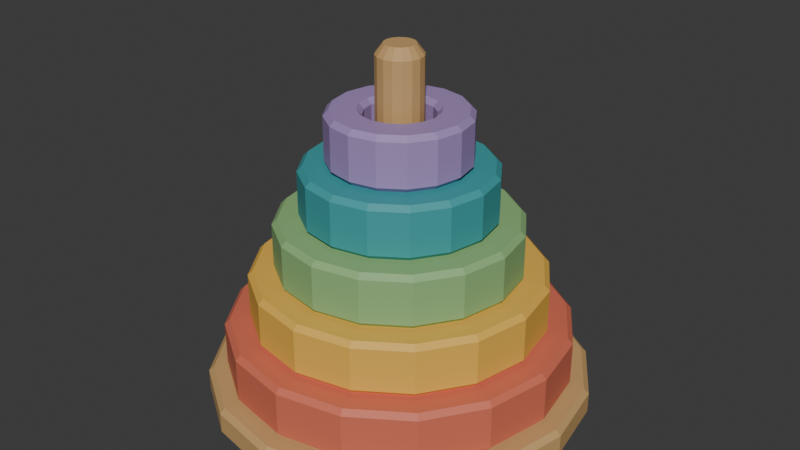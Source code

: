# Source: source.blend  (saved by Blender 4.3.34; exported with 4.5.12 LTS)
import bpy
from mathutils import Matrix  # noqa: F401  (used for matrix-valued properties, if any)

bpy.ops.wm.read_factory_settings(use_empty=True)
scene = bpy.context.scene
scene.name = 'Scene'

# ---- collections
col_collection = bpy.data.collections.new('Collection'); scene.collection.children.link(col_collection)

# ---- materials (node trees are filled in below, after node groups)
mat_basepeg_honeywood = bpy.data.materials.new('BasePeg_HoneyWood')
mat_basepeg_honeywood.diffuse_color = (0.59, 0.36, 0.145, 1.0)
mat_ring1_mutedcoral = bpy.data.materials.new('Ring1_MutedCoral')
mat_ring1_mutedcoral.diffuse_color = (0.68, 0.16, 0.095, 1.0)
mat_ring2_warmgold = bpy.data.materials.new('Ring2_WarmGold')
mat_ring2_warmgold.diffuse_color = (0.83, 0.48, 0.075, 1.0)
mat_ring3_leafgreen = bpy.data.materials.new('Ring3_LeafGreen')
mat_ring3_leafgreen.diffuse_color = (0.27, 0.49, 0.2, 1.0)
mat_ring4_deepteal = bpy.data.materials.new('Ring4_DeepTeal')
mat_ring4_deepteal.diffuse_color = (0.045, 0.34, 0.36, 1.0)
mat_ring5_softlilac = bpy.data.materials.new('Ring5_SoftLilac')
mat_ring5_softlilac.diffuse_color = (0.37, 0.25, 0.52, 1.0)

# ---- material node trees
mat_basepeg_honeywood.use_nodes = True; mat_basepeg_honeywood.node_tree.nodes.clear()
_N = mat_basepeg_honeywood.node_tree.nodes; _L = mat_basepeg_honeywood.node_tree.links
n0 = _N.new('ShaderNodeBsdfPrincipled'); n0.name = 'Principled BSDF'; n0.location = (10, 300)
n0.inputs[0].default_value = (0.59, 0.36, 0.145, 1.0)
n0.inputs[2].default_value = 0.67
n1 = _N.new('ShaderNodeOutputMaterial'); n1.name = 'Material Output'; n1.location = (300, 300)
_L.new(n0.outputs[0], n1.inputs[0])
n1.is_active_output = True
mat_ring1_mutedcoral.use_nodes = True; mat_ring1_mutedcoral.node_tree.nodes.clear()
_N = mat_ring1_mutedcoral.node_tree.nodes; _L = mat_ring1_mutedcoral.node_tree.links
n0 = _N.new('ShaderNodeBsdfPrincipled'); n0.name = 'Principled BSDF'; n0.location = (10, 300)
n0.inputs[0].default_value = (0.68, 0.16, 0.095, 1.0)
n0.inputs[2].default_value = 0.59
n1 = _N.new('ShaderNodeOutputMaterial'); n1.name = 'Material Output'; n1.location = (300, 300)
_L.new(n0.outputs[0], n1.inputs[0])
n1.is_active_output = True
mat_ring2_warmgold.use_nodes = True; mat_ring2_warmgold.node_tree.nodes.clear()
_N = mat_ring2_warmgold.node_tree.nodes; _L = mat_ring2_warmgold.node_tree.links
n0 = _N.new('ShaderNodeBsdfPrincipled'); n0.name = 'Principled BSDF'; n0.location = (10, 300)
n0.inputs[0].default_value = (0.83, 0.48, 0.075, 1.0)
n0.inputs[2].default_value = 0.59
n1 = _N.new('ShaderNodeOutputMaterial'); n1.name = 'Material Output'; n1.location = (300, 300)
_L.new(n0.outputs[0], n1.inputs[0])
n1.is_active_output = True
mat_ring3_leafgreen.use_nodes = True; mat_ring3_leafgreen.node_tree.nodes.clear()
_N = mat_ring3_leafgreen.node_tree.nodes; _L = mat_ring3_leafgreen.node_tree.links
n0 = _N.new('ShaderNodeBsdfPrincipled'); n0.name = 'Principled BSDF'; n0.location = (10, 300)
n0.inputs[0].default_value = (0.27, 0.49, 0.2, 1.0)
n0.inputs[2].default_value = 0.59
n1 = _N.new('ShaderNodeOutputMaterial'); n1.name = 'Material Output'; n1.location = (300, 300)
_L.new(n0.outputs[0], n1.inputs[0])
n1.is_active_output = True
mat_ring4_deepteal.use_nodes = True; mat_ring4_deepteal.node_tree.nodes.clear()
_N = mat_ring4_deepteal.node_tree.nodes; _L = mat_ring4_deepteal.node_tree.links
n0 = _N.new('ShaderNodeBsdfPrincipled'); n0.name = 'Principled BSDF'; n0.location = (10, 300)
n0.inputs[0].default_value = (0.045, 0.34, 0.36, 1.0)
n0.inputs[2].default_value = 0.59
n1 = _N.new('ShaderNodeOutputMaterial'); n1.name = 'Material Output'; n1.location = (300, 300)
_L.new(n0.outputs[0], n1.inputs[0])
n1.is_active_output = True
mat_ring5_softlilac.use_nodes = True; mat_ring5_softlilac.node_tree.nodes.clear()
_N = mat_ring5_softlilac.node_tree.nodes; _L = mat_ring5_softlilac.node_tree.links
n0 = _N.new('ShaderNodeBsdfPrincipled'); n0.name = 'Principled BSDF'; n0.location = (10, 300)
n0.inputs[0].default_value = (0.37, 0.25, 0.52, 1.0)
n0.inputs[2].default_value = 0.59
n1 = _N.new('ShaderNodeOutputMaterial'); n1.name = 'Material Output'; n1.location = (300, 300)
_L.new(n0.outputs[0], n1.inputs[0])
n1.is_active_output = True

# ---- world
world_world = bpy.data.worlds.new('World'); scene.world = world_world
world_world.use_nodes = True; world_world.node_tree.nodes.clear()
_N = world_world.node_tree.nodes; _L = world_world.node_tree.links
n0 = _N.new('ShaderNodeOutputWorld'); n0.name = 'World Output'; n0.location = (300, 300)
n1 = _N.new('ShaderNodeBackground'); n1.name = 'Background'; n1.location = (10, 300)
n1.inputs[0].default_value = (0.05088, 0.05088, 0.05088, 1.0)
_L.new(n1.outputs[0], n0.inputs[0])
n0.is_active_output = True
world_world.color = (0.05088, 0.05088, 0.05088)
world_world.sun_shadow_jitter_overblur = 0.0

# ---- meshes
me_broadchamfereddiscbase = bpy.data.meshes.new('BroadChamferedDiscBase')
me_broadchamfereddiscbase.from_pydata([(0.0, 0.0, 0.0), (0.1349, 0.05587, 0.0), (0.146, 0.0, 0.0), (0.1032, 0.1032, 0.0), (0.05587, 0.1349, 0.0), (0.0, 0.146, 0.0), (-0.05587, 0.1349, 0.0), (-0.1032, 0.1032, 0.0), (-0.1349, 0.05587, 0.0), (-0.146, 0.0, 0.0), (-0.1349, -0.05587, 0.0), (-0.1032, -0.1032, 0.0), (-0.05587, -0.1349, 0.0), (0.0, -0.146, 0.0), (0.05587, -0.1349, 0.0), (0.1032, -0.1032, 0.0), (0.1349, -0.05587, 0.0), (0.1386, 0.0574, 0.004), (0.15, 0.0, 0.004), (0.1061, 0.1061, 0.004), (0.0574, 0.1386, 0.004), (0.0, 0.15, 0.004), (-0.0574, 0.1386, 0.004), (-0.1061, 0.1061, 0.004), (-0.1386, 0.0574, 0.004), (-0.15, 0.0, 0.004), (-0.1386, -0.0574, 0.004), (-0.1061, -0.1061, 0.004), (-0.0574, -0.1386, 0.004), (0.0, -0.15, 0.004), (0.0574, -0.1386, 0.004), (0.1061, -0.1061, 0.004), (0.1386, -0.0574, 0.004), (0.1386, 0.0574, 0.02), (0.15, 0.0, 0.02), (0.1061, 0.1061, 0.02), (0.0574, 0.1386, 0.02), (0.0, 0.15, 0.02), (-0.0574, 0.1386, 0.02), (-0.1061, 0.1061, 0.02), (-0.1386, 0.0574, 0.02), (-0.15, 0.0, 0.02), (-0.1386, -0.0574, 0.02), (-0.1061, -0.1061, 0.02), (-0.0574, -0.1386, 0.02), (0.0, -0.15, 0.02), (0.0574, -0.1386, 0.02), (0.1061, -0.1061, 0.02), (0.1386, -0.0574, 0.02), (0.1349, 0.05587, 0.024), (0.146, 0.0, 0.024), (0.1032, 0.1032, 0.024), (0.05587, 0.1349, 0.024), (0.0, 0.146, 0.024), (-0.05587, 0.1349, 0.024), (-0.1032, 0.1032, 0.024), (-0.1349, 0.05587, 0.024), (-0.146, 0.0, 0.024), (-0.1349, -0.05587, 0.024), (-0.1032, -0.1032, 0.024), (-0.05587, -0.1349, 0.024), (0.0, -0.146, 0.024), (0.05587, -0.1349, 0.024), (0.1032, -0.1032, 0.024), (0.1349, -0.05587, 0.024), (0.0, 0.0, 0.024)], [], [(0, 1, 2), (0, 3, 1), (0, 4, 3), (0, 5, 4), (0, 6, 5), (0, 7, 6), (0, 8, 7), (0, 9, 8), (0, 10, 9), (0, 11, 10), (0, 12, 11), (0, 13, 12), (0, 14, 13), (0, 15, 14), (0, 16, 15), (0, 2, 16), (2, 1, 17), (2, 17, 18), (1, 3, 19), (1, 19, 17), (3, 4, 20), (3, 20, 19), (4, 5, 21), (4, 21, 20), (5, 6, 22), (5, 22, 21), (6, 7, 23), (6, 23, 22), (7, 8, 24), (7, 24, 23), (8, 9, 25), (8, 25, 24), (9, 10, 26), (9, 26, 25), (10, 11, 27), (10, 27, 26), (11, 12, 28), (11, 28, 27), (12, 13, 29), (12, 29, 28), (13, 14, 30), (13, 30, 29), (14, 15, 31), (14, 31, 30), (15, 16, 32), (15, 32, 31), (16, 2, 18), (16, 18, 32), (18, 17, 33), (18, 33, 34), (17, 19, 35), (17, 35, 33), (19, 20, 36), (19, 36, 35), (20, 21, 37), (20, 37, 36), (21, 22, 38), (21, 38, 37), (22, 23, 39), (22, 39, 38), (23, 24, 40), (23, 40, 39), (24, 25, 41), (24, 41, 40), (25, 26, 42), (25, 42, 41), (26, 27, 43), (26, 43, 42), (27, 28, 44), (27, 44, 43), (28, 29, 45), (28, 45, 44), (29, 30, 46), (29, 46, 45), (30, 31, 47), (30, 47, 46), (31, 32, 48), (31, 48, 47), (32, 18, 34), (32, 34, 48), (34, 33, 49), (34, 49, 50), (33, 35, 51), (33, 51, 49), (35, 36, 52), (35, 52, 51), (36, 37, 53), (36, 53, 52), (37, 38, 54), (37, 54, 53), (38, 39, 55), (38, 55, 54), (39, 40, 56), (39, 56, 55), (40, 41, 57), (40, 57, 56), (41, 42, 58), (41, 58, 57), (42, 43, 59), (42, 59, 58), (43, 44, 60), (43, 60, 59), (44, 45, 61), (44, 61, 60), (45, 46, 62), (45, 62, 61), (46, 47, 63), (46, 63, 62), (47, 48, 64), (47, 64, 63), (48, 34, 50), (48, 50, 64), (50, 49, 65), (49, 51, 65), (51, 52, 65), (52, 53, 65), (53, 54, 65), (54, 55, 65), (55, 56, 65), (56, 57, 65), (57, 58, 65), (58, 59, 65), (59, 60, 65), (60, 61, 65), (61, 62, 65), (62, 63, 65), (63, 64, 65), (64, 50, 65)])
me_broadchamfereddiscbase.materials.append(mat_basepeg_honeywood)
me_broadchamfereddiscbase.materials.append(mat_ring1_mutedcoral)
me_broadchamfereddiscbase.materials.append(mat_ring2_warmgold)
me_broadchamfereddiscbase.materials.append(mat_ring3_leafgreen)
me_broadchamfereddiscbase.materials.append(mat_ring4_deepteal)
me_broadchamfereddiscbase.materials.append(mat_ring5_softlilac)
me_broadchamfereddiscbase.update()
me_straightfixedcentralpeg = bpy.data.meshes.new('StraightFixedCentralPeg')
me_straightfixedcentralpeg.from_pydata([(0.0, 0.0, 0.024), (0.01663, 0.006888, 0.024), (0.018, 0.0, 0.024), (0.01273, 0.01273, 0.024), (0.006888, 0.01663, 0.024), (0.0, 0.018, 0.024), (-0.006888, 0.01663, 0.024), (-0.01273, 0.01273, 0.024), (-0.01663, 0.006888, 0.024), (-0.018, 0.0, 0.024), (-0.01663, -0.006888, 0.024), (-0.01273, -0.01273, 0.024), (-0.006888, -0.01663, 0.024), (0.0, -0.018, 0.024), (0.006888, -0.01663, 0.024), (0.01273, -0.01273, 0.024), (0.01663, -0.006888, 0.024), (0.01663, 0.006888, 0.274), (0.018, 0.0, 0.274), (0.01273, 0.01273, 0.274), (0.006888, 0.01663, 0.274), (0.0, 0.018, 0.274), (-0.006888, 0.01663, 0.274), (-0.01273, 0.01273, 0.274), (-0.01663, 0.006888, 0.274), (-0.018, 0.0, 0.274), (-0.01663, -0.006888, 0.274), (-0.01273, -0.01273, 0.274), (-0.006888, -0.01663, 0.274), (0.0, -0.018, 0.274), (0.006888, -0.01663, 0.274), (0.01273, -0.01273, 0.274), (0.01663, -0.006888, 0.274), (0.01109, 0.004592, 0.282), (0.012, 0.0, 0.282), (0.008485, 0.008485, 0.282), (0.004592, 0.01109, 0.282), (0.0, 0.012, 0.282), (-0.004592, 0.01109, 0.282), (-0.008485, 0.008485, 0.282), (-0.01109, 0.004592, 0.282), (-0.012, 0.0, 0.282), (-0.01109, -0.004592, 0.282), (-0.008485, -0.008485, 0.282), (-0.004592, -0.01109, 0.282), (0.0, -0.012, 0.282), (0.004592, -0.01109, 0.282), (0.008485, -0.008485, 0.282), (0.01109, -0.004592, 0.282), (0.0, 0.0, 0.282)], [], [(0, 1, 2), (0, 3, 1), (0, 4, 3), (0, 5, 4), (0, 6, 5), (0, 7, 6), (0, 8, 7), (0, 9, 8), (0, 10, 9), (0, 11, 10), (0, 12, 11), (0, 13, 12), (0, 14, 13), (0, 15, 14), (0, 16, 15), (0, 2, 16), (2, 1, 17), (2, 17, 18), (1, 3, 19), (1, 19, 17), (3, 4, 20), (3, 20, 19), (4, 5, 21), (4, 21, 20), (5, 6, 22), (5, 22, 21), (6, 7, 23), (6, 23, 22), (7, 8, 24), (7, 24, 23), (8, 9, 25), (8, 25, 24), (9, 10, 26), (9, 26, 25), (10, 11, 27), (10, 27, 26), (11, 12, 28), (11, 28, 27), (12, 13, 29), (12, 29, 28), (13, 14, 30), (13, 30, 29), (14, 15, 31), (14, 31, 30), (15, 16, 32), (15, 32, 31), (16, 2, 18), (16, 18, 32), (18, 17, 33), (18, 33, 34), (17, 19, 35), (17, 35, 33), (19, 20, 36), (19, 36, 35), (20, 21, 37), (20, 37, 36), (21, 22, 38), (21, 38, 37), (22, 23, 39), (22, 39, 38), (23, 24, 40), (23, 40, 39), (24, 25, 41), (24, 41, 40), (25, 26, 42), (25, 42, 41), (26, 27, 43), (26, 43, 42), (27, 28, 44), (27, 44, 43), (28, 29, 45), (28, 45, 44), (29, 30, 46), (29, 46, 45), (30, 31, 47), (30, 47, 46), (31, 32, 48), (31, 48, 47), (32, 18, 34), (32, 34, 48), (34, 33, 49), (33, 35, 49), (35, 36, 49), (36, 37, 49), (37, 38, 49), (38, 39, 49), (39, 40, 49), (40, 41, 49), (41, 42, 49), (42, 43, 49), (43, 44, 49), (44, 45, 49), (45, 46, 49), (46, 47, 49), (47, 48, 49), (48, 34, 49)])
me_straightfixedcentralpeg.materials.append(mat_basepeg_honeywood)
me_straightfixedcentralpeg.materials.append(mat_ring1_mutedcoral)
me_straightfixedcentralpeg.materials.append(mat_ring2_warmgold)
me_straightfixedcentralpeg.materials.append(mat_ring3_leafgreen)
me_straightfixedcentralpeg.materials.append(mat_ring4_deepteal)
me_straightfixedcentralpeg.materials.append(mat_ring5_softlilac)
me_straightfixedcentralpeg.update()
me_ring1_completeboredchamferedbody = bpy.data.meshes.new('Ring1_CompleteBoredChamferedBody')
me_ring1_completeboredchamferedbody.from_pydata([(0.031, 0.0, 0.024), (0.02864, 0.01186, 0.024), (0.121, 0.05013, 0.024), (0.131, 0.0, 0.024), (0.02192, 0.02192, 0.024), (0.09263, 0.09263, 0.024), (0.01186, 0.02864, 0.024), (0.05013, 0.121, 0.024), (0.0, 0.031, 0.024), (0.0, 0.131, 0.024), (-0.01186, 0.02864, 0.024), (-0.05013, 0.121, 0.024), (-0.02192, 0.02192, 0.024), (-0.09263, 0.09263, 0.024), (-0.02864, 0.01186, 0.024), (-0.121, 0.05013, 0.024), (-0.031, 0.0, 0.024), (-0.131, 0.0, 0.024), (-0.02864, -0.01186, 0.024), (-0.121, -0.05013, 0.024), (-0.02192, -0.02192, 0.024), (-0.09263, -0.09263, 0.024), (-0.01186, -0.02864, 0.024), (-0.05013, -0.121, 0.024), (0.0, -0.031, 0.024), (0.0, -0.131, 0.024), (0.01186, -0.02864, 0.024), (0.05013, -0.121, 0.024), (0.02192, -0.02192, 0.024), (0.09263, -0.09263, 0.024), (0.02864, -0.01186, 0.024), (0.121, -0.05013, 0.024), (0.1247, 0.05166, 0.028), (0.135, 0.0, 0.028), (0.09546, 0.09546, 0.028), (0.05166, 0.1247, 0.028), (0.0, 0.135, 0.028), (-0.05166, 0.1247, 0.028), (-0.09546, 0.09546, 0.028), (-0.1247, 0.05166, 0.028), (-0.135, 0.0, 0.028), (-0.1247, -0.05166, 0.028), (-0.09546, -0.09546, 0.028), (-0.05166, -0.1247, 0.028), (0.0, -0.135, 0.028), (0.05166, -0.1247, 0.028), (0.09546, -0.09546, 0.028), (0.1247, -0.05166, 0.028), (0.1247, 0.05166, 0.062), (0.135, 0.0, 0.062), (0.09546, 0.09546, 0.062), (0.05166, 0.1247, 0.062), (0.0, 0.135, 0.062), (-0.05166, 0.1247, 0.062), (-0.09546, 0.09546, 0.062), (-0.1247, 0.05166, 0.062), (-0.135, 0.0, 0.062), (-0.1247, -0.05166, 0.062), (-0.09546, -0.09546, 0.062), (-0.05166, -0.1247, 0.062), (0.0, -0.135, 0.062), (0.05166, -0.1247, 0.062), (0.09546, -0.09546, 0.062), (0.1247, -0.05166, 0.062), (0.121, 0.05013, 0.066), (0.131, 0.0, 0.066), (0.09263, 0.09263, 0.066), (0.05013, 0.121, 0.066), (0.0, 0.131, 0.066), (-0.05013, 0.121, 0.066), (-0.09263, 0.09263, 0.066), (-0.121, 0.05013, 0.066), (-0.131, 0.0, 0.066), (-0.121, -0.05013, 0.066), (-0.09263, -0.09263, 0.066), (-0.05013, -0.121, 0.066), (0.0, -0.131, 0.066), (0.05013, -0.121, 0.066), (0.09263, -0.09263, 0.066), (0.121, -0.05013, 0.066), (0.02864, 0.01186, 0.066), (0.031, 0.0, 0.066), (0.02192, 0.02192, 0.066), (0.01186, 0.02864, 0.066), (0.0, 0.031, 0.066), (-0.01186, 0.02864, 0.066), (-0.02192, 0.02192, 0.066), (-0.02864, 0.01186, 0.066), (-0.031, 0.0, 0.066), (-0.02864, -0.01186, 0.066), (-0.02192, -0.02192, 0.066), (-0.01186, -0.02864, 0.066), (0.0, -0.031, 0.066), (0.01186, -0.02864, 0.066), (0.02192, -0.02192, 0.066), (0.02864, -0.01186, 0.066), (0.02494, 0.01033, 0.062), (0.027, 0.0, 0.062), (0.01909, 0.01909, 0.062), (0.01033, 0.02494, 0.062), (0.0, 0.027, 0.062), (-0.01033, 0.02494, 0.062), (-0.01909, 0.01909, 0.062), (-0.02494, 0.01033, 0.062), (-0.027, 0.0, 0.062), (-0.02494, -0.01033, 0.062), (-0.01909, -0.01909, 0.062), (-0.01033, -0.02494, 0.062), (0.0, -0.027, 0.062), (0.01033, -0.02494, 0.062), (0.01909, -0.01909, 0.062), (0.02494, -0.01033, 0.062), (0.02494, 0.01033, 0.028), (0.027, 0.0, 0.028), (0.01909, 0.01909, 0.028), (0.01033, 0.02494, 0.028), (0.0, 0.027, 0.028), (-0.01033, 0.02494, 0.028), (-0.01909, 0.01909, 0.028), (-0.02494, 0.01033, 0.028), (-0.027, 0.0, 0.028), (-0.02494, -0.01033, 0.028), (-0.01909, -0.01909, 0.028), (-0.01033, -0.02494, 0.028), (0.0, -0.027, 0.028), (0.01033, -0.02494, 0.028), (0.01909, -0.01909, 0.028), (0.02494, -0.01033, 0.028)], [], [(0, 1, 2), (0, 2, 3), (1, 4, 5), (1, 5, 2), (4, 6, 7), (4, 7, 5), (6, 8, 9), (6, 9, 7), (8, 10, 11), (8, 11, 9), (10, 12, 13), (10, 13, 11), (12, 14, 15), (12, 15, 13), (14, 16, 17), (14, 17, 15), (16, 18, 19), (16, 19, 17), (18, 20, 21), (18, 21, 19), (20, 22, 23), (20, 23, 21), (22, 24, 25), (22, 25, 23), (24, 26, 27), (24, 27, 25), (26, 28, 29), (26, 29, 27), (28, 30, 31), (28, 31, 29), (30, 0, 3), (30, 3, 31), (3, 2, 32), (3, 32, 33), (2, 5, 34), (2, 34, 32), (5, 7, 35), (5, 35, 34), (7, 9, 36), (7, 36, 35), (9, 11, 37), (9, 37, 36), (11, 13, 38), (11, 38, 37), (13, 15, 39), (13, 39, 38), (15, 17, 40), (15, 40, 39), (17, 19, 41), (17, 41, 40), (19, 21, 42), (19, 42, 41), (21, 23, 43), (21, 43, 42), (23, 25, 44), (23, 44, 43), (25, 27, 45), (25, 45, 44), (27, 29, 46), (27, 46, 45), (29, 31, 47), (29, 47, 46), (31, 3, 33), (31, 33, 47), (33, 32, 48), (33, 48, 49), (32, 34, 50), (32, 50, 48), (34, 35, 51), (34, 51, 50), (35, 36, 52), (35, 52, 51), (36, 37, 53), (36, 53, 52), (37, 38, 54), (37, 54, 53), (38, 39, 55), (38, 55, 54), (39, 40, 56), (39, 56, 55), (40, 41, 57), (40, 57, 56), (41, 42, 58), (41, 58, 57), (42, 43, 59), (42, 59, 58), (43, 44, 60), (43, 60, 59), (44, 45, 61), (44, 61, 60), (45, 46, 62), (45, 62, 61), (46, 47, 63), (46, 63, 62), (47, 33, 49), (47, 49, 63), (49, 48, 64), (49, 64, 65), (48, 50, 66), (48, 66, 64), (50, 51, 67), (50, 67, 66), (51, 52, 68), (51, 68, 67), (52, 53, 69), (52, 69, 68), (53, 54, 70), (53, 70, 69), (54, 55, 71), (54, 71, 70), (55, 56, 72), (55, 72, 71), (56, 57, 73), (56, 73, 72), (57, 58, 74), (57, 74, 73), (58, 59, 75), (58, 75, 74), (59, 60, 76), (59, 76, 75), (60, 61, 77), (60, 77, 76), (61, 62, 78), (61, 78, 77), (62, 63, 79), (62, 79, 78), (63, 49, 65), (63, 65, 79), (65, 64, 80), (65, 80, 81), (64, 66, 82), (64, 82, 80), (66, 67, 83), (66, 83, 82), (67, 68, 84), (67, 84, 83), (68, 69, 85), (68, 85, 84), (69, 70, 86), (69, 86, 85), (70, 71, 87), (70, 87, 86), (71, 72, 88), (71, 88, 87), (72, 73, 89), (72, 89, 88), (73, 74, 90), (73, 90, 89), (74, 75, 91), (74, 91, 90), (75, 76, 92), (75, 92, 91), (76, 77, 93), (76, 93, 92), (77, 78, 94), (77, 94, 93), (78, 79, 95), (78, 95, 94), (79, 65, 81), (79, 81, 95), (81, 80, 96), (81, 96, 97), (80, 82, 98), (80, 98, 96), (82, 83, 99), (82, 99, 98), (83, 84, 100), (83, 100, 99), (84, 85, 101), (84, 101, 100), (85, 86, 102), (85, 102, 101), (86, 87, 103), (86, 103, 102), (87, 88, 104), (87, 104, 103), (88, 89, 105), (88, 105, 104), (89, 90, 106), (89, 106, 105), (90, 91, 107), (90, 107, 106), (91, 92, 108), (91, 108, 107), (92, 93, 109), (92, 109, 108), (93, 94, 110), (93, 110, 109), (94, 95, 111), (94, 111, 110), (95, 81, 97), (95, 97, 111), (97, 96, 112), (97, 112, 113), (96, 98, 114), (96, 114, 112), (98, 99, 115), (98, 115, 114), (99, 100, 116), (99, 116, 115), (100, 101, 117), (100, 117, 116), (101, 102, 118), (101, 118, 117), (102, 103, 119), (102, 119, 118), (103, 104, 120), (103, 120, 119), (104, 105, 121), (104, 121, 120), (105, 106, 122), (105, 122, 121), (106, 107, 123), (106, 123, 122), (107, 108, 124), (107, 124, 123), (108, 109, 125), (108, 125, 124), (109, 110, 126), (109, 126, 125), (110, 111, 127), (110, 127, 126), (111, 97, 113), (111, 113, 127), (113, 112, 1), (113, 1, 0), (112, 114, 4), (112, 4, 1), (114, 115, 6), (114, 6, 4), (115, 116, 8), (115, 8, 6), (116, 117, 10), (116, 10, 8), (117, 118, 12), (117, 12, 10), (118, 119, 14), (118, 14, 12), (119, 120, 16), (119, 16, 14), (120, 121, 18), (120, 18, 16), (121, 122, 20), (121, 20, 18), (122, 123, 22), (122, 22, 20), (123, 124, 24), (123, 24, 22), (124, 125, 26), (124, 26, 24), (125, 126, 28), (125, 28, 26), (126, 127, 30), (126, 30, 28), (127, 113, 0), (127, 0, 30)])
me_ring1_completeboredchamferedbody.polygons.foreach_set('material_index', [1, 1, 1, 1, 1, 1, 1, 1, 1, 1, 1, 1, 1, 1, 1, 1, 1, 1, 1, 1, 1, 1, 1, 1, 1, 1, 1, 1, 1, 1, 1, 1, 1, 1, 1, 1, 1, 1, 1, 1, 1, 1, 1, 1, 1, 1, 1, 1, 1, 1, 1, 1, 1, 1, 1, 1, 1, 1, 1, 1, 1, 1, 1, 1, 1, 1, 1, 1, 1, 1, 1, 1, 1, 1, 1, 1, 1, 1, 1, 1, 1, 1, 1, 1, 1, 1, 1, 1, 1, 1, 1, 1, 1, 1, 1, 1, 1, 1, 1, 1, 1, 1, 1, 1, 1, 1, 1, 1, 1, 1, 1, 1, 1, 1, 1, 1, 1, 1, 1, 1, 1, 1, 1, 1, 1, 1, 1, 1, 1, 1, 1, 1, 1, 1, 1, 1, 1, 1, 1, 1, 1, 1, 1, 1, 1, 1, 1, 1, 1, 1, 1, 1, 1, 1, 1, 1, 1, 1, 1, 1, 1, 1, 1, 1, 1, 1, 1, 1, 1, 1, 1, 1, 1, 1, 1, 1, 1, 1, 1, 1, 1, 1, 1, 1, 1, 1, 1, 1, 1, 1, 1, 1, 1, 1, 1, 1, 1, 1, 1, 1, 1, 1, 1, 1, 1, 1, 1, 1, 1, 1, 1, 1, 1, 1, 1, 1, 1, 1, 1, 1, 1, 1, 1, 1, 1, 1, 1, 1, 1, 1, 1, 1, 1, 1, 1, 1, 1, 1, 1, 1, 1, 1, 1, 1, 1, 1, 1, 1, 1, 1, 1, 1, 1, 1, 1, 1])
me_ring1_completeboredchamferedbody.materials.append(mat_basepeg_honeywood)
me_ring1_completeboredchamferedbody.materials.append(mat_ring1_mutedcoral)
me_ring1_completeboredchamferedbody.materials.append(mat_ring2_warmgold)
me_ring1_completeboredchamferedbody.materials.append(mat_ring3_leafgreen)
me_ring1_completeboredchamferedbody.materials.append(mat_ring4_deepteal)
me_ring1_completeboredchamferedbody.materials.append(mat_ring5_softlilac)
me_ring1_completeboredchamferedbody.update()
me_ring2_completeboredchamferedbody = bpy.data.meshes.new('Ring2_CompleteBoredChamferedBody')
me_ring2_completeboredchamferedbody.from_pydata([(0.031, 0.0, 0.066), (0.02864, 0.01186, 0.066), (0.1026, 0.04248, 0.066), (0.111, 0.0, 0.066), (0.02192, 0.02192, 0.066), (0.07849, 0.07849, 0.066), (0.01186, 0.02864, 0.066), (0.04248, 0.1026, 0.066), (0.0, 0.031, 0.066), (0.0, 0.111, 0.066), (-0.01186, 0.02864, 0.066), (-0.04248, 0.1026, 0.066), (-0.02192, 0.02192, 0.066), (-0.07849, 0.07849, 0.066), (-0.02864, 0.01186, 0.066), (-0.1026, 0.04248, 0.066), (-0.031, 0.0, 0.066), (-0.111, 0.0, 0.066), (-0.02864, -0.01186, 0.066), (-0.1026, -0.04248, 0.066), (-0.02192, -0.02192, 0.066), (-0.07849, -0.07849, 0.066), (-0.01186, -0.02864, 0.066), (-0.04248, -0.1026, 0.066), (0.0, -0.031, 0.066), (0.0, -0.111, 0.066), (0.01186, -0.02864, 0.066), (0.04248, -0.1026, 0.066), (0.02192, -0.02192, 0.066), (0.07849, -0.07849, 0.066), (0.02864, -0.01186, 0.066), (0.1026, -0.04248, 0.066), (0.1062, 0.04401, 0.07), (0.115, 0.0, 0.07), (0.08132, 0.08132, 0.07), (0.04401, 0.1062, 0.07), (0.0, 0.115, 0.07), (-0.04401, 0.1062, 0.07), (-0.08132, 0.08132, 0.07), (-0.1062, 0.04401, 0.07), (-0.115, 0.0, 0.07), (-0.1062, -0.04401, 0.07), (-0.08132, -0.08132, 0.07), (-0.04401, -0.1062, 0.07), (0.0, -0.115, 0.07), (0.04401, -0.1062, 0.07), (0.08132, -0.08132, 0.07), (0.1062, -0.04401, 0.07), (0.1062, 0.04401, 0.104), (0.115, 0.0, 0.104), (0.08132, 0.08132, 0.104), (0.04401, 0.1062, 0.104), (0.0, 0.115, 0.104), (-0.04401, 0.1062, 0.104), (-0.08132, 0.08132, 0.104), (-0.1062, 0.04401, 0.104), (-0.115, 0.0, 0.104), (-0.1062, -0.04401, 0.104), (-0.08132, -0.08132, 0.104), (-0.04401, -0.1062, 0.104), (0.0, -0.115, 0.104), (0.04401, -0.1062, 0.104), (0.08132, -0.08132, 0.104), (0.1062, -0.04401, 0.104), (0.1026, 0.04248, 0.108), (0.111, 0.0, 0.108), (0.07849, 0.07849, 0.108), (0.04248, 0.1026, 0.108), (0.0, 0.111, 0.108), (-0.04248, 0.1026, 0.108), (-0.07849, 0.07849, 0.108), (-0.1026, 0.04248, 0.108), (-0.111, 0.0, 0.108), (-0.1026, -0.04248, 0.108), (-0.07849, -0.07849, 0.108), (-0.04248, -0.1026, 0.108), (0.0, -0.111, 0.108), (0.04248, -0.1026, 0.108), (0.07849, -0.07849, 0.108), (0.1026, -0.04248, 0.108), (0.02864, 0.01186, 0.108), (0.031, 0.0, 0.108), (0.02192, 0.02192, 0.108), (0.01186, 0.02864, 0.108), (0.0, 0.031, 0.108), (-0.01186, 0.02864, 0.108), (-0.02192, 0.02192, 0.108), (-0.02864, 0.01186, 0.108), (-0.031, 0.0, 0.108), (-0.02864, -0.01186, 0.108), (-0.02192, -0.02192, 0.108), (-0.01186, -0.02864, 0.108), (0.0, -0.031, 0.108), (0.01186, -0.02864, 0.108), (0.02192, -0.02192, 0.108), (0.02864, -0.01186, 0.108), (0.02494, 0.01033, 0.104), (0.027, 0.0, 0.104), (0.01909, 0.01909, 0.104), (0.01033, 0.02494, 0.104), (0.0, 0.027, 0.104), (-0.01033, 0.02494, 0.104), (-0.01909, 0.01909, 0.104), (-0.02494, 0.01033, 0.104), (-0.027, 0.0, 0.104), (-0.02494, -0.01033, 0.104), (-0.01909, -0.01909, 0.104), (-0.01033, -0.02494, 0.104), (0.0, -0.027, 0.104), (0.01033, -0.02494, 0.104), (0.01909, -0.01909, 0.104), (0.02494, -0.01033, 0.104), (0.02494, 0.01033, 0.07), (0.027, 0.0, 0.07), (0.01909, 0.01909, 0.07), (0.01033, 0.02494, 0.07), (0.0, 0.027, 0.07), (-0.01033, 0.02494, 0.07), (-0.01909, 0.01909, 0.07), (-0.02494, 0.01033, 0.07), (-0.027, 0.0, 0.07), (-0.02494, -0.01033, 0.07), (-0.01909, -0.01909, 0.07), (-0.01033, -0.02494, 0.07), (0.0, -0.027, 0.07), (0.01033, -0.02494, 0.07), (0.01909, -0.01909, 0.07), (0.02494, -0.01033, 0.07)], [], [(0, 1, 2), (0, 2, 3), (1, 4, 5), (1, 5, 2), (4, 6, 7), (4, 7, 5), (6, 8, 9), (6, 9, 7), (8, 10, 11), (8, 11, 9), (10, 12, 13), (10, 13, 11), (12, 14, 15), (12, 15, 13), (14, 16, 17), (14, 17, 15), (16, 18, 19), (16, 19, 17), (18, 20, 21), (18, 21, 19), (20, 22, 23), (20, 23, 21), (22, 24, 25), (22, 25, 23), (24, 26, 27), (24, 27, 25), (26, 28, 29), (26, 29, 27), (28, 30, 31), (28, 31, 29), (30, 0, 3), (30, 3, 31), (3, 2, 32), (3, 32, 33), (2, 5, 34), (2, 34, 32), (5, 7, 35), (5, 35, 34), (7, 9, 36), (7, 36, 35), (9, 11, 37), (9, 37, 36), (11, 13, 38), (11, 38, 37), (13, 15, 39), (13, 39, 38), (15, 17, 40), (15, 40, 39), (17, 19, 41), (17, 41, 40), (19, 21, 42), (19, 42, 41), (21, 23, 43), (21, 43, 42), (23, 25, 44), (23, 44, 43), (25, 27, 45), (25, 45, 44), (27, 29, 46), (27, 46, 45), (29, 31, 47), (29, 47, 46), (31, 3, 33), (31, 33, 47), (33, 32, 48), (33, 48, 49), (32, 34, 50), (32, 50, 48), (34, 35, 51), (34, 51, 50), (35, 36, 52), (35, 52, 51), (36, 37, 53), (36, 53, 52), (37, 38, 54), (37, 54, 53), (38, 39, 55), (38, 55, 54), (39, 40, 56), (39, 56, 55), (40, 41, 57), (40, 57, 56), (41, 42, 58), (41, 58, 57), (42, 43, 59), (42, 59, 58), (43, 44, 60), (43, 60, 59), (44, 45, 61), (44, 61, 60), (45, 46, 62), (45, 62, 61), (46, 47, 63), (46, 63, 62), (47, 33, 49), (47, 49, 63), (49, 48, 64), (49, 64, 65), (48, 50, 66), (48, 66, 64), (50, 51, 67), (50, 67, 66), (51, 52, 68), (51, 68, 67), (52, 53, 69), (52, 69, 68), (53, 54, 70), (53, 70, 69), (54, 55, 71), (54, 71, 70), (55, 56, 72), (55, 72, 71), (56, 57, 73), (56, 73, 72), (57, 58, 74), (57, 74, 73), (58, 59, 75), (58, 75, 74), (59, 60, 76), (59, 76, 75), (60, 61, 77), (60, 77, 76), (61, 62, 78), (61, 78, 77), (62, 63, 79), (62, 79, 78), (63, 49, 65), (63, 65, 79), (65, 64, 80), (65, 80, 81), (64, 66, 82), (64, 82, 80), (66, 67, 83), (66, 83, 82), (67, 68, 84), (67, 84, 83), (68, 69, 85), (68, 85, 84), (69, 70, 86), (69, 86, 85), (70, 71, 87), (70, 87, 86), (71, 72, 88), (71, 88, 87), (72, 73, 89), (72, 89, 88), (73, 74, 90), (73, 90, 89), (74, 75, 91), (74, 91, 90), (75, 76, 92), (75, 92, 91), (76, 77, 93), (76, 93, 92), (77, 78, 94), (77, 94, 93), (78, 79, 95), (78, 95, 94), (79, 65, 81), (79, 81, 95), (81, 80, 96), (81, 96, 97), (80, 82, 98), (80, 98, 96), (82, 83, 99), (82, 99, 98), (83, 84, 100), (83, 100, 99), (84, 85, 101), (84, 101, 100), (85, 86, 102), (85, 102, 101), (86, 87, 103), (86, 103, 102), (87, 88, 104), (87, 104, 103), (88, 89, 105), (88, 105, 104), (89, 90, 106), (89, 106, 105), (90, 91, 107), (90, 107, 106), (91, 92, 108), (91, 108, 107), (92, 93, 109), (92, 109, 108), (93, 94, 110), (93, 110, 109), (94, 95, 111), (94, 111, 110), (95, 81, 97), (95, 97, 111), (97, 96, 112), (97, 112, 113), (96, 98, 114), (96, 114, 112), (98, 99, 115), (98, 115, 114), (99, 100, 116), (99, 116, 115), (100, 101, 117), (100, 117, 116), (101, 102, 118), (101, 118, 117), (102, 103, 119), (102, 119, 118), (103, 104, 120), (103, 120, 119), (104, 105, 121), (104, 121, 120), (105, 106, 122), (105, 122, 121), (106, 107, 123), (106, 123, 122), (107, 108, 124), (107, 124, 123), (108, 109, 125), (108, 125, 124), (109, 110, 126), (109, 126, 125), (110, 111, 127), (110, 127, 126), (111, 97, 113), (111, 113, 127), (113, 112, 1), (113, 1, 0), (112, 114, 4), (112, 4, 1), (114, 115, 6), (114, 6, 4), (115, 116, 8), (115, 8, 6), (116, 117, 10), (116, 10, 8), (117, 118, 12), (117, 12, 10), (118, 119, 14), (118, 14, 12), (119, 120, 16), (119, 16, 14), (120, 121, 18), (120, 18, 16), (121, 122, 20), (121, 20, 18), (122, 123, 22), (122, 22, 20), (123, 124, 24), (123, 24, 22), (124, 125, 26), (124, 26, 24), (125, 126, 28), (125, 28, 26), (126, 127, 30), (126, 30, 28), (127, 113, 0), (127, 0, 30)])
me_ring2_completeboredchamferedbody.polygons.foreach_set('material_index', [2, 2, 2, 2, 2, 2, 2, 2, 2, 2, 2, 2, 2, 2, 2, 2, 2, 2, 2, 2, 2, 2, 2, 2, 2, 2, 2, 2, 2, 2, 2, 2, 2, 2, 2, 2, 2, 2, 2, 2, 2, 2, 2, 2, 2, 2, 2, 2, 2, 2, 2, 2, 2, 2, 2, 2, 2, 2, 2, 2, 2, 2, 2, 2, 2, 2, 2, 2, 2, 2, 2, 2, 2, 2, 2, 2, 2, 2, 2, 2, 2, 2, 2, 2, 2, 2, 2, 2, 2, 2, 2, 2, 2, 2, 2, 2, 2, 2, 2, 2, 2, 2, 2, 2, 2, 2, 2, 2, 2, 2, 2, 2, 2, 2, 2, 2, 2, 2, 2, 2, 2, 2, 2, 2, 2, 2, 2, 2, 2, 2, 2, 2, 2, 2, 2, 2, 2, 2, 2, 2, 2, 2, 2, 2, 2, 2, 2, 2, 2, 2, 2, 2, 2, 2, 2, 2, 2, 2, 2, 2, 2, 2, 2, 2, 2, 2, 2, 2, 2, 2, 2, 2, 2, 2, 2, 2, 2, 2, 2, 2, 2, 2, 2, 2, 2, 2, 2, 2, 2, 2, 2, 2, 2, 2, 2, 2, 2, 2, 2, 2, 2, 2, 2, 2, 2, 2, 2, 2, 2, 2, 2, 2, 2, 2, 2, 2, 2, 2, 2, 2, 2, 2, 2, 2, 2, 2, 2, 2, 2, 2, 2, 2, 2, 2, 2, 2, 2, 2, 2, 2, 2, 2, 2, 2, 2, 2, 2, 2, 2, 2, 2, 2, 2, 2, 2, 2])
me_ring2_completeboredchamferedbody.materials.append(mat_basepeg_honeywood)
me_ring2_completeboredchamferedbody.materials.append(mat_ring1_mutedcoral)
me_ring2_completeboredchamferedbody.materials.append(mat_ring2_warmgold)
me_ring2_completeboredchamferedbody.materials.append(mat_ring3_leafgreen)
me_ring2_completeboredchamferedbody.materials.append(mat_ring4_deepteal)
me_ring2_completeboredchamferedbody.materials.append(mat_ring5_softlilac)
me_ring2_completeboredchamferedbody.update()
me_ring3_completeboredchamferedbody = bpy.data.meshes.new('Ring3_CompleteBoredChamferedBody')
me_ring3_completeboredchamferedbody.from_pydata([(0.031, 0.0, 0.108), (0.02864, 0.01186, 0.108), (0.08407, 0.03482, 0.108), (0.091, 0.0, 0.108), (0.02192, 0.02192, 0.108), (0.06435, 0.06435, 0.108), (0.01186, 0.02864, 0.108), (0.03482, 0.08407, 0.108), (0.0, 0.031, 0.108), (0.0, 0.091, 0.108), (-0.01186, 0.02864, 0.108), (-0.03482, 0.08407, 0.108), (-0.02192, 0.02192, 0.108), (-0.06435, 0.06435, 0.108), (-0.02864, 0.01186, 0.108), (-0.08407, 0.03482, 0.108), (-0.031, 0.0, 0.108), (-0.091, 0.0, 0.108), (-0.02864, -0.01186, 0.108), (-0.08407, -0.03482, 0.108), (-0.02192, -0.02192, 0.108), (-0.06435, -0.06435, 0.108), (-0.01186, -0.02864, 0.108), (-0.03482, -0.08407, 0.108), (0.0, -0.031, 0.108), (0.0, -0.091, 0.108), (0.01186, -0.02864, 0.108), (0.03482, -0.08407, 0.108), (0.02192, -0.02192, 0.108), (0.06435, -0.06435, 0.108), (0.02864, -0.01186, 0.108), (0.08407, -0.03482, 0.108), (0.08777, 0.03635, 0.112), (0.095, 0.0, 0.112), (0.06718, 0.06718, 0.112), (0.03635, 0.08777, 0.112), (0.0, 0.095, 0.112), (-0.03635, 0.08777, 0.112), (-0.06718, 0.06718, 0.112), (-0.08777, 0.03635, 0.112), (-0.095, 0.0, 0.112), (-0.08777, -0.03635, 0.112), (-0.06718, -0.06718, 0.112), (-0.03635, -0.08777, 0.112), (0.0, -0.095, 0.112), (0.03635, -0.08777, 0.112), (0.06718, -0.06718, 0.112), (0.08777, -0.03635, 0.112), (0.08777, 0.03635, 0.146), (0.095, 0.0, 0.146), (0.06718, 0.06718, 0.146), (0.03635, 0.08777, 0.146), (0.0, 0.095, 0.146), (-0.03635, 0.08777, 0.146), (-0.06718, 0.06718, 0.146), (-0.08777, 0.03635, 0.146), (-0.095, 0.0, 0.146), (-0.08777, -0.03635, 0.146), (-0.06718, -0.06718, 0.146), (-0.03635, -0.08777, 0.146), (0.0, -0.095, 0.146), (0.03635, -0.08777, 0.146), (0.06718, -0.06718, 0.146), (0.08777, -0.03635, 0.146), (0.08407, 0.03482, 0.15), (0.091, 0.0, 0.15), (0.06435, 0.06435, 0.15), (0.03482, 0.08407, 0.15), (0.0, 0.091, 0.15), (-0.03482, 0.08407, 0.15), (-0.06435, 0.06435, 0.15), (-0.08407, 0.03482, 0.15), (-0.091, 0.0, 0.15), (-0.08407, -0.03482, 0.15), (-0.06435, -0.06435, 0.15), (-0.03482, -0.08407, 0.15), (0.0, -0.091, 0.15), (0.03482, -0.08407, 0.15), (0.06435, -0.06435, 0.15), (0.08407, -0.03482, 0.15), (0.02864, 0.01186, 0.15), (0.031, 0.0, 0.15), (0.02192, 0.02192, 0.15), (0.01186, 0.02864, 0.15), (0.0, 0.031, 0.15), (-0.01186, 0.02864, 0.15), (-0.02192, 0.02192, 0.15), (-0.02864, 0.01186, 0.15), (-0.031, 0.0, 0.15), (-0.02864, -0.01186, 0.15), (-0.02192, -0.02192, 0.15), (-0.01186, -0.02864, 0.15), (0.0, -0.031, 0.15), (0.01186, -0.02864, 0.15), (0.02192, -0.02192, 0.15), (0.02864, -0.01186, 0.15), (0.02494, 0.01033, 0.146), (0.027, 0.0, 0.146), (0.01909, 0.01909, 0.146), (0.01033, 0.02494, 0.146), (0.0, 0.027, 0.146), (-0.01033, 0.02494, 0.146), (-0.01909, 0.01909, 0.146), (-0.02494, 0.01033, 0.146), (-0.027, 0.0, 0.146), (-0.02494, -0.01033, 0.146), (-0.01909, -0.01909, 0.146), (-0.01033, -0.02494, 0.146), (0.0, -0.027, 0.146), (0.01033, -0.02494, 0.146), (0.01909, -0.01909, 0.146), (0.02494, -0.01033, 0.146), (0.02494, 0.01033, 0.112), (0.027, 0.0, 0.112), (0.01909, 0.01909, 0.112), (0.01033, 0.02494, 0.112), (0.0, 0.027, 0.112), (-0.01033, 0.02494, 0.112), (-0.01909, 0.01909, 0.112), (-0.02494, 0.01033, 0.112), (-0.027, 0.0, 0.112), (-0.02494, -0.01033, 0.112), (-0.01909, -0.01909, 0.112), (-0.01033, -0.02494, 0.112), (0.0, -0.027, 0.112), (0.01033, -0.02494, 0.112), (0.01909, -0.01909, 0.112), (0.02494, -0.01033, 0.112)], [], [(0, 1, 2), (0, 2, 3), (1, 4, 5), (1, 5, 2), (4, 6, 7), (4, 7, 5), (6, 8, 9), (6, 9, 7), (8, 10, 11), (8, 11, 9), (10, 12, 13), (10, 13, 11), (12, 14, 15), (12, 15, 13), (14, 16, 17), (14, 17, 15), (16, 18, 19), (16, 19, 17), (18, 20, 21), (18, 21, 19), (20, 22, 23), (20, 23, 21), (22, 24, 25), (22, 25, 23), (24, 26, 27), (24, 27, 25), (26, 28, 29), (26, 29, 27), (28, 30, 31), (28, 31, 29), (30, 0, 3), (30, 3, 31), (3, 2, 32), (3, 32, 33), (2, 5, 34), (2, 34, 32), (5, 7, 35), (5, 35, 34), (7, 9, 36), (7, 36, 35), (9, 11, 37), (9, 37, 36), (11, 13, 38), (11, 38, 37), (13, 15, 39), (13, 39, 38), (15, 17, 40), (15, 40, 39), (17, 19, 41), (17, 41, 40), (19, 21, 42), (19, 42, 41), (21, 23, 43), (21, 43, 42), (23, 25, 44), (23, 44, 43), (25, 27, 45), (25, 45, 44), (27, 29, 46), (27, 46, 45), (29, 31, 47), (29, 47, 46), (31, 3, 33), (31, 33, 47), (33, 32, 48), (33, 48, 49), (32, 34, 50), (32, 50, 48), (34, 35, 51), (34, 51, 50), (35, 36, 52), (35, 52, 51), (36, 37, 53), (36, 53, 52), (37, 38, 54), (37, 54, 53), (38, 39, 55), (38, 55, 54), (39, 40, 56), (39, 56, 55), (40, 41, 57), (40, 57, 56), (41, 42, 58), (41, 58, 57), (42, 43, 59), (42, 59, 58), (43, 44, 60), (43, 60, 59), (44, 45, 61), (44, 61, 60), (45, 46, 62), (45, 62, 61), (46, 47, 63), (46, 63, 62), (47, 33, 49), (47, 49, 63), (49, 48, 64), (49, 64, 65), (48, 50, 66), (48, 66, 64), (50, 51, 67), (50, 67, 66), (51, 52, 68), (51, 68, 67), (52, 53, 69), (52, 69, 68), (53, 54, 70), (53, 70, 69), (54, 55, 71), (54, 71, 70), (55, 56, 72), (55, 72, 71), (56, 57, 73), (56, 73, 72), (57, 58, 74), (57, 74, 73), (58, 59, 75), (58, 75, 74), (59, 60, 76), (59, 76, 75), (60, 61, 77), (60, 77, 76), (61, 62, 78), (61, 78, 77), (62, 63, 79), (62, 79, 78), (63, 49, 65), (63, 65, 79), (65, 64, 80), (65, 80, 81), (64, 66, 82), (64, 82, 80), (66, 67, 83), (66, 83, 82), (67, 68, 84), (67, 84, 83), (68, 69, 85), (68, 85, 84), (69, 70, 86), (69, 86, 85), (70, 71, 87), (70, 87, 86), (71, 72, 88), (71, 88, 87), (72, 73, 89), (72, 89, 88), (73, 74, 90), (73, 90, 89), (74, 75, 91), (74, 91, 90), (75, 76, 92), (75, 92, 91), (76, 77, 93), (76, 93, 92), (77, 78, 94), (77, 94, 93), (78, 79, 95), (78, 95, 94), (79, 65, 81), (79, 81, 95), (81, 80, 96), (81, 96, 97), (80, 82, 98), (80, 98, 96), (82, 83, 99), (82, 99, 98), (83, 84, 100), (83, 100, 99), (84, 85, 101), (84, 101, 100), (85, 86, 102), (85, 102, 101), (86, 87, 103), (86, 103, 102), (87, 88, 104), (87, 104, 103), (88, 89, 105), (88, 105, 104), (89, 90, 106), (89, 106, 105), (90, 91, 107), (90, 107, 106), (91, 92, 108), (91, 108, 107), (92, 93, 109), (92, 109, 108), (93, 94, 110), (93, 110, 109), (94, 95, 111), (94, 111, 110), (95, 81, 97), (95, 97, 111), (97, 96, 112), (97, 112, 113), (96, 98, 114), (96, 114, 112), (98, 99, 115), (98, 115, 114), (99, 100, 116), (99, 116, 115), (100, 101, 117), (100, 117, 116), (101, 102, 118), (101, 118, 117), (102, 103, 119), (102, 119, 118), (103, 104, 120), (103, 120, 119), (104, 105, 121), (104, 121, 120), (105, 106, 122), (105, 122, 121), (106, 107, 123), (106, 123, 122), (107, 108, 124), (107, 124, 123), (108, 109, 125), (108, 125, 124), (109, 110, 126), (109, 126, 125), (110, 111, 127), (110, 127, 126), (111, 97, 113), (111, 113, 127), (113, 112, 1), (113, 1, 0), (112, 114, 4), (112, 4, 1), (114, 115, 6), (114, 6, 4), (115, 116, 8), (115, 8, 6), (116, 117, 10), (116, 10, 8), (117, 118, 12), (117, 12, 10), (118, 119, 14), (118, 14, 12), (119, 120, 16), (119, 16, 14), (120, 121, 18), (120, 18, 16), (121, 122, 20), (121, 20, 18), (122, 123, 22), (122, 22, 20), (123, 124, 24), (123, 24, 22), (124, 125, 26), (124, 26, 24), (125, 126, 28), (125, 28, 26), (126, 127, 30), (126, 30, 28), (127, 113, 0), (127, 0, 30)])
me_ring3_completeboredchamferedbody.polygons.foreach_set('material_index', [3, 3, 3, 3, 3, 3, 3, 3, 3, 3, 3, 3, 3, 3, 3, 3, 3, 3, 3, 3, 3, 3, 3, 3, 3, 3, 3, 3, 3, 3, 3, 3, 3, 3, 3, 3, 3, 3, 3, 3, 3, 3, 3, 3, 3, 3, 3, 3, 3, 3, 3, 3, 3, 3, 3, 3, 3, 3, 3, 3, 3, 3, 3, 3, 3, 3, 3, 3, 3, 3, 3, 3, 3, 3, 3, 3, 3, 3, 3, 3, 3, 3, 3, 3, 3, 3, 3, 3, 3, 3, 3, 3, 3, 3, 3, 3, 3, 3, 3, 3, 3, 3, 3, 3, 3, 3, 3, 3, 3, 3, 3, 3, 3, 3, 3, 3, 3, 3, 3, 3, 3, 3, 3, 3, 3, 3, 3, 3, 3, 3, 3, 3, 3, 3, 3, 3, 3, 3, 3, 3, 3, 3, 3, 3, 3, 3, 3, 3, 3, 3, 3, 3, 3, 3, 3, 3, 3, 3, 3, 3, 3, 3, 3, 3, 3, 3, 3, 3, 3, 3, 3, 3, 3, 3, 3, 3, 3, 3, 3, 3, 3, 3, 3, 3, 3, 3, 3, 3, 3, 3, 3, 3, 3, 3, 3, 3, 3, 3, 3, 3, 3, 3, 3, 3, 3, 3, 3, 3, 3, 3, 3, 3, 3, 3, 3, 3, 3, 3, 3, 3, 3, 3, 3, 3, 3, 3, 3, 3, 3, 3, 3, 3, 3, 3, 3, 3, 3, 3, 3, 3, 3, 3, 3, 3, 3, 3, 3, 3, 3, 3, 3, 3, 3, 3, 3, 3])
me_ring3_completeboredchamferedbody.materials.append(mat_basepeg_honeywood)
me_ring3_completeboredchamferedbody.materials.append(mat_ring1_mutedcoral)
me_ring3_completeboredchamferedbody.materials.append(mat_ring2_warmgold)
me_ring3_completeboredchamferedbody.materials.append(mat_ring3_leafgreen)
me_ring3_completeboredchamferedbody.materials.append(mat_ring4_deepteal)
me_ring3_completeboredchamferedbody.materials.append(mat_ring5_softlilac)
me_ring3_completeboredchamferedbody.update()
me_ring4_completeboredchamferedbody = bpy.data.meshes.new('Ring4_CompleteBoredChamferedBody')
me_ring4_completeboredchamferedbody.from_pydata([(0.031, 0.0, 0.15), (0.02864, 0.01186, 0.15), (0.0656, 0.02717, 0.15), (0.071, 0.0, 0.15), (0.02192, 0.02192, 0.15), (0.0502, 0.0502, 0.15), (0.01186, 0.02864, 0.15), (0.02717, 0.0656, 0.15), (0.0, 0.031, 0.15), (0.0, 0.071, 0.15), (-0.01186, 0.02864, 0.15), (-0.02717, 0.0656, 0.15), (-0.02192, 0.02192, 0.15), (-0.0502, 0.0502, 0.15), (-0.02864, 0.01186, 0.15), (-0.0656, 0.02717, 0.15), (-0.031, 0.0, 0.15), (-0.071, 0.0, 0.15), (-0.02864, -0.01186, 0.15), (-0.0656, -0.02717, 0.15), (-0.02192, -0.02192, 0.15), (-0.0502, -0.0502, 0.15), (-0.01186, -0.02864, 0.15), (-0.02717, -0.0656, 0.15), (0.0, -0.031, 0.15), (0.0, -0.071, 0.15), (0.01186, -0.02864, 0.15), (0.02717, -0.0656, 0.15), (0.02192, -0.02192, 0.15), (0.0502, -0.0502, 0.15), (0.02864, -0.01186, 0.15), (0.0656, -0.02717, 0.15), (0.06929, 0.0287, 0.154), (0.075, 0.0, 0.154), (0.05303, 0.05303, 0.154), (0.0287, 0.06929, 0.154), (0.0, 0.075, 0.154), (-0.0287, 0.06929, 0.154), (-0.05303, 0.05303, 0.154), (-0.06929, 0.0287, 0.154), (-0.075, 0.0, 0.154), (-0.06929, -0.0287, 0.154), (-0.05303, -0.05303, 0.154), (-0.0287, -0.06929, 0.154), (0.0, -0.075, 0.154), (0.0287, -0.06929, 0.154), (0.05303, -0.05303, 0.154), (0.06929, -0.0287, 0.154), (0.06929, 0.0287, 0.188), (0.075, 0.0, 0.188), (0.05303, 0.05303, 0.188), (0.0287, 0.06929, 0.188), (0.0, 0.075, 0.188), (-0.0287, 0.06929, 0.188), (-0.05303, 0.05303, 0.188), (-0.06929, 0.0287, 0.188), (-0.075, 0.0, 0.188), (-0.06929, -0.0287, 0.188), (-0.05303, -0.05303, 0.188), (-0.0287, -0.06929, 0.188), (0.0, -0.075, 0.188), (0.0287, -0.06929, 0.188), (0.05303, -0.05303, 0.188), (0.06929, -0.0287, 0.188), (0.0656, 0.02717, 0.192), (0.071, 0.0, 0.192), (0.0502, 0.0502, 0.192), (0.02717, 0.0656, 0.192), (0.0, 0.071, 0.192), (-0.02717, 0.0656, 0.192), (-0.0502, 0.0502, 0.192), (-0.0656, 0.02717, 0.192), (-0.071, 0.0, 0.192), (-0.0656, -0.02717, 0.192), (-0.0502, -0.0502, 0.192), (-0.02717, -0.0656, 0.192), (0.0, -0.071, 0.192), (0.02717, -0.0656, 0.192), (0.0502, -0.0502, 0.192), (0.0656, -0.02717, 0.192), (0.02864, 0.01186, 0.192), (0.031, 0.0, 0.192), (0.02192, 0.02192, 0.192), (0.01186, 0.02864, 0.192), (0.0, 0.031, 0.192), (-0.01186, 0.02864, 0.192), (-0.02192, 0.02192, 0.192), (-0.02864, 0.01186, 0.192), (-0.031, 0.0, 0.192), (-0.02864, -0.01186, 0.192), (-0.02192, -0.02192, 0.192), (-0.01186, -0.02864, 0.192), (0.0, -0.031, 0.192), (0.01186, -0.02864, 0.192), (0.02192, -0.02192, 0.192), (0.02864, -0.01186, 0.192), (0.02494, 0.01033, 0.188), (0.027, 0.0, 0.188), (0.01909, 0.01909, 0.188), (0.01033, 0.02494, 0.188), (0.0, 0.027, 0.188), (-0.01033, 0.02494, 0.188), (-0.01909, 0.01909, 0.188), (-0.02494, 0.01033, 0.188), (-0.027, 0.0, 0.188), (-0.02494, -0.01033, 0.188), (-0.01909, -0.01909, 0.188), (-0.01033, -0.02494, 0.188), (0.0, -0.027, 0.188), (0.01033, -0.02494, 0.188), (0.01909, -0.01909, 0.188), (0.02494, -0.01033, 0.188), (0.02494, 0.01033, 0.154), (0.027, 0.0, 0.154), (0.01909, 0.01909, 0.154), (0.01033, 0.02494, 0.154), (0.0, 0.027, 0.154), (-0.01033, 0.02494, 0.154), (-0.01909, 0.01909, 0.154), (-0.02494, 0.01033, 0.154), (-0.027, 0.0, 0.154), (-0.02494, -0.01033, 0.154), (-0.01909, -0.01909, 0.154), (-0.01033, -0.02494, 0.154), (0.0, -0.027, 0.154), (0.01033, -0.02494, 0.154), (0.01909, -0.01909, 0.154), (0.02494, -0.01033, 0.154)], [], [(0, 1, 2), (0, 2, 3), (1, 4, 5), (1, 5, 2), (4, 6, 7), (4, 7, 5), (6, 8, 9), (6, 9, 7), (8, 10, 11), (8, 11, 9), (10, 12, 13), (10, 13, 11), (12, 14, 15), (12, 15, 13), (14, 16, 17), (14, 17, 15), (16, 18, 19), (16, 19, 17), (18, 20, 21), (18, 21, 19), (20, 22, 23), (20, 23, 21), (22, 24, 25), (22, 25, 23), (24, 26, 27), (24, 27, 25), (26, 28, 29), (26, 29, 27), (28, 30, 31), (28, 31, 29), (30, 0, 3), (30, 3, 31), (3, 2, 32), (3, 32, 33), (2, 5, 34), (2, 34, 32), (5, 7, 35), (5, 35, 34), (7, 9, 36), (7, 36, 35), (9, 11, 37), (9, 37, 36), (11, 13, 38), (11, 38, 37), (13, 15, 39), (13, 39, 38), (15, 17, 40), (15, 40, 39), (17, 19, 41), (17, 41, 40), (19, 21, 42), (19, 42, 41), (21, 23, 43), (21, 43, 42), (23, 25, 44), (23, 44, 43), (25, 27, 45), (25, 45, 44), (27, 29, 46), (27, 46, 45), (29, 31, 47), (29, 47, 46), (31, 3, 33), (31, 33, 47), (33, 32, 48), (33, 48, 49), (32, 34, 50), (32, 50, 48), (34, 35, 51), (34, 51, 50), (35, 36, 52), (35, 52, 51), (36, 37, 53), (36, 53, 52), (37, 38, 54), (37, 54, 53), (38, 39, 55), (38, 55, 54), (39, 40, 56), (39, 56, 55), (40, 41, 57), (40, 57, 56), (41, 42, 58), (41, 58, 57), (42, 43, 59), (42, 59, 58), (43, 44, 60), (43, 60, 59), (44, 45, 61), (44, 61, 60), (45, 46, 62), (45, 62, 61), (46, 47, 63), (46, 63, 62), (47, 33, 49), (47, 49, 63), (49, 48, 64), (49, 64, 65), (48, 50, 66), (48, 66, 64), (50, 51, 67), (50, 67, 66), (51, 52, 68), (51, 68, 67), (52, 53, 69), (52, 69, 68), (53, 54, 70), (53, 70, 69), (54, 55, 71), (54, 71, 70), (55, 56, 72), (55, 72, 71), (56, 57, 73), (56, 73, 72), (57, 58, 74), (57, 74, 73), (58, 59, 75), (58, 75, 74), (59, 60, 76), (59, 76, 75), (60, 61, 77), (60, 77, 76), (61, 62, 78), (61, 78, 77), (62, 63, 79), (62, 79, 78), (63, 49, 65), (63, 65, 79), (65, 64, 80), (65, 80, 81), (64, 66, 82), (64, 82, 80), (66, 67, 83), (66, 83, 82), (67, 68, 84), (67, 84, 83), (68, 69, 85), (68, 85, 84), (69, 70, 86), (69, 86, 85), (70, 71, 87), (70, 87, 86), (71, 72, 88), (71, 88, 87), (72, 73, 89), (72, 89, 88), (73, 74, 90), (73, 90, 89), (74, 75, 91), (74, 91, 90), (75, 76, 92), (75, 92, 91), (76, 77, 93), (76, 93, 92), (77, 78, 94), (77, 94, 93), (78, 79, 95), (78, 95, 94), (79, 65, 81), (79, 81, 95), (81, 80, 96), (81, 96, 97), (80, 82, 98), (80, 98, 96), (82, 83, 99), (82, 99, 98), (83, 84, 100), (83, 100, 99), (84, 85, 101), (84, 101, 100), (85, 86, 102), (85, 102, 101), (86, 87, 103), (86, 103, 102), (87, 88, 104), (87, 104, 103), (88, 89, 105), (88, 105, 104), (89, 90, 106), (89, 106, 105), (90, 91, 107), (90, 107, 106), (91, 92, 108), (91, 108, 107), (92, 93, 109), (92, 109, 108), (93, 94, 110), (93, 110, 109), (94, 95, 111), (94, 111, 110), (95, 81, 97), (95, 97, 111), (97, 96, 112), (97, 112, 113), (96, 98, 114), (96, 114, 112), (98, 99, 115), (98, 115, 114), (99, 100, 116), (99, 116, 115), (100, 101, 117), (100, 117, 116), (101, 102, 118), (101, 118, 117), (102, 103, 119), (102, 119, 118), (103, 104, 120), (103, 120, 119), (104, 105, 121), (104, 121, 120), (105, 106, 122), (105, 122, 121), (106, 107, 123), (106, 123, 122), (107, 108, 124), (107, 124, 123), (108, 109, 125), (108, 125, 124), (109, 110, 126), (109, 126, 125), (110, 111, 127), (110, 127, 126), (111, 97, 113), (111, 113, 127), (113, 112, 1), (113, 1, 0), (112, 114, 4), (112, 4, 1), (114, 115, 6), (114, 6, 4), (115, 116, 8), (115, 8, 6), (116, 117, 10), (116, 10, 8), (117, 118, 12), (117, 12, 10), (118, 119, 14), (118, 14, 12), (119, 120, 16), (119, 16, 14), (120, 121, 18), (120, 18, 16), (121, 122, 20), (121, 20, 18), (122, 123, 22), (122, 22, 20), (123, 124, 24), (123, 24, 22), (124, 125, 26), (124, 26, 24), (125, 126, 28), (125, 28, 26), (126, 127, 30), (126, 30, 28), (127, 113, 0), (127, 0, 30)])
me_ring4_completeboredchamferedbody.polygons.foreach_set('material_index', [4, 4, 4, 4, 4, 4, 4, 4, 4, 4, 4, 4, 4, 4, 4, 4, 4, 4, 4, 4, 4, 4, 4, 4, 4, 4, 4, 4, 4, 4, 4, 4, 4, 4, 4, 4, 4, 4, 4, 4, 4, 4, 4, 4, 4, 4, 4, 4, 4, 4, 4, 4, 4, 4, 4, 4, 4, 4, 4, 4, 4, 4, 4, 4, 4, 4, 4, 4, 4, 4, 4, 4, 4, 4, 4, 4, 4, 4, 4, 4, 4, 4, 4, 4, 4, 4, 4, 4, 4, 4, 4, 4, 4, 4, 4, 4, 4, 4, 4, 4, 4, 4, 4, 4, 4, 4, 4, 4, 4, 4, 4, 4, 4, 4, 4, 4, 4, 4, 4, 4, 4, 4, 4, 4, 4, 4, 4, 4, 4, 4, 4, 4, 4, 4, 4, 4, 4, 4, 4, 4, 4, 4, 4, 4, 4, 4, 4, 4, 4, 4, 4, 4, 4, 4, 4, 4, 4, 4, 4, 4, 4, 4, 4, 4, 4, 4, 4, 4, 4, 4, 4, 4, 4, 4, 4, 4, 4, 4, 4, 4, 4, 4, 4, 4, 4, 4, 4, 4, 4, 4, 4, 4, 4, 4, 4, 4, 4, 4, 4, 4, 4, 4, 4, 4, 4, 4, 4, 4, 4, 4, 4, 4, 4, 4, 4, 4, 4, 4, 4, 4, 4, 4, 4, 4, 4, 4, 4, 4, 4, 4, 4, 4, 4, 4, 4, 4, 4, 4, 4, 4, 4, 4, 4, 4, 4, 4, 4, 4, 4, 4, 4, 4, 4, 4, 4, 4])
me_ring4_completeboredchamferedbody.materials.append(mat_basepeg_honeywood)
me_ring4_completeboredchamferedbody.materials.append(mat_ring1_mutedcoral)
me_ring4_completeboredchamferedbody.materials.append(mat_ring2_warmgold)
me_ring4_completeboredchamferedbody.materials.append(mat_ring3_leafgreen)
me_ring4_completeboredchamferedbody.materials.append(mat_ring4_deepteal)
me_ring4_completeboredchamferedbody.materials.append(mat_ring5_softlilac)
me_ring4_completeboredchamferedbody.update()
me_ring5_completeboredchamferedbody = bpy.data.meshes.new('Ring5_CompleteBoredChamferedBody')
me_ring5_completeboredchamferedbody.from_pydata([(0.031, 0.0, 0.192), (0.02864, 0.01186, 0.192), (0.04712, 0.01952, 0.192), (0.051, 0.0, 0.192), (0.02192, 0.02192, 0.192), (0.03606, 0.03606, 0.192), (0.01186, 0.02864, 0.192), (0.01952, 0.04712, 0.192), (0.0, 0.031, 0.192), (0.0, 0.051, 0.192), (-0.01186, 0.02864, 0.192), (-0.01952, 0.04712, 0.192), (-0.02192, 0.02192, 0.192), (-0.03606, 0.03606, 0.192), (-0.02864, 0.01186, 0.192), (-0.04712, 0.01952, 0.192), (-0.031, 0.0, 0.192), (-0.051, 0.0, 0.192), (-0.02864, -0.01186, 0.192), (-0.04712, -0.01952, 0.192), (-0.02192, -0.02192, 0.192), (-0.03606, -0.03606, 0.192), (-0.01186, -0.02864, 0.192), (-0.01952, -0.04712, 0.192), (0.0, -0.031, 0.192), (0.0, -0.051, 0.192), (0.01186, -0.02864, 0.192), (0.01952, -0.04712, 0.192), (0.02192, -0.02192, 0.192), (0.03606, -0.03606, 0.192), (0.02864, -0.01186, 0.192), (0.04712, -0.01952, 0.192), (0.05081, 0.02105, 0.196), (0.055, 0.0, 0.196), (0.03889, 0.03889, 0.196), (0.02105, 0.05081, 0.196), (0.0, 0.055, 0.196), (-0.02105, 0.05081, 0.196), (-0.03889, 0.03889, 0.196), (-0.05081, 0.02105, 0.196), (-0.055, 0.0, 0.196), (-0.05081, -0.02105, 0.196), (-0.03889, -0.03889, 0.196), (-0.02105, -0.05081, 0.196), (0.0, -0.055, 0.196), (0.02105, -0.05081, 0.196), (0.03889, -0.03889, 0.196), (0.05081, -0.02105, 0.196), (0.05081, 0.02105, 0.23), (0.055, 0.0, 0.23), (0.03889, 0.03889, 0.23), (0.02105, 0.05081, 0.23), (0.0, 0.055, 0.23), (-0.02105, 0.05081, 0.23), (-0.03889, 0.03889, 0.23), (-0.05081, 0.02105, 0.23), (-0.055, 0.0, 0.23), (-0.05081, -0.02105, 0.23), (-0.03889, -0.03889, 0.23), (-0.02105, -0.05081, 0.23), (0.0, -0.055, 0.23), (0.02105, -0.05081, 0.23), (0.03889, -0.03889, 0.23), (0.05081, -0.02105, 0.23), (0.04712, 0.01952, 0.234), (0.051, 0.0, 0.234), (0.03606, 0.03606, 0.234), (0.01952, 0.04712, 0.234), (0.0, 0.051, 0.234), (-0.01952, 0.04712, 0.234), (-0.03606, 0.03606, 0.234), (-0.04712, 0.01952, 0.234), (-0.051, 0.0, 0.234), (-0.04712, -0.01952, 0.234), (-0.03606, -0.03606, 0.234), (-0.01952, -0.04712, 0.234), (0.0, -0.051, 0.234), (0.01952, -0.04712, 0.234), (0.03606, -0.03606, 0.234), (0.04712, -0.01952, 0.234), (0.02864, 0.01186, 0.234), (0.031, 0.0, 0.234), (0.02192, 0.02192, 0.234), (0.01186, 0.02864, 0.234), (0.0, 0.031, 0.234), (-0.01186, 0.02864, 0.234), (-0.02192, 0.02192, 0.234), (-0.02864, 0.01186, 0.234), (-0.031, 0.0, 0.234), (-0.02864, -0.01186, 0.234), (-0.02192, -0.02192, 0.234), (-0.01186, -0.02864, 0.234), (0.0, -0.031, 0.234), (0.01186, -0.02864, 0.234), (0.02192, -0.02192, 0.234), (0.02864, -0.01186, 0.234), (0.02494, 0.01033, 0.23), (0.027, 0.0, 0.23), (0.01909, 0.01909, 0.23), (0.01033, 0.02494, 0.23), (0.0, 0.027, 0.23), (-0.01033, 0.02494, 0.23), (-0.01909, 0.01909, 0.23), (-0.02494, 0.01033, 0.23), (-0.027, 0.0, 0.23), (-0.02494, -0.01033, 0.23), (-0.01909, -0.01909, 0.23), (-0.01033, -0.02494, 0.23), (0.0, -0.027, 0.23), (0.01033, -0.02494, 0.23), (0.01909, -0.01909, 0.23), (0.02494, -0.01033, 0.23), (0.02494, 0.01033, 0.196), (0.027, 0.0, 0.196), (0.01909, 0.01909, 0.196), (0.01033, 0.02494, 0.196), (0.0, 0.027, 0.196), (-0.01033, 0.02494, 0.196), (-0.01909, 0.01909, 0.196), (-0.02494, 0.01033, 0.196), (-0.027, 0.0, 0.196), (-0.02494, -0.01033, 0.196), (-0.01909, -0.01909, 0.196), (-0.01033, -0.02494, 0.196), (0.0, -0.027, 0.196), (0.01033, -0.02494, 0.196), (0.01909, -0.01909, 0.196), (0.02494, -0.01033, 0.196)], [], [(0, 1, 2), (0, 2, 3), (1, 4, 5), (1, 5, 2), (4, 6, 7), (4, 7, 5), (6, 8, 9), (6, 9, 7), (8, 10, 11), (8, 11, 9), (10, 12, 13), (10, 13, 11), (12, 14, 15), (12, 15, 13), (14, 16, 17), (14, 17, 15), (16, 18, 19), (16, 19, 17), (18, 20, 21), (18, 21, 19), (20, 22, 23), (20, 23, 21), (22, 24, 25), (22, 25, 23), (24, 26, 27), (24, 27, 25), (26, 28, 29), (26, 29, 27), (28, 30, 31), (28, 31, 29), (30, 0, 3), (30, 3, 31), (3, 2, 32), (3, 32, 33), (2, 5, 34), (2, 34, 32), (5, 7, 35), (5, 35, 34), (7, 9, 36), (7, 36, 35), (9, 11, 37), (9, 37, 36), (11, 13, 38), (11, 38, 37), (13, 15, 39), (13, 39, 38), (15, 17, 40), (15, 40, 39), (17, 19, 41), (17, 41, 40), (19, 21, 42), (19, 42, 41), (21, 23, 43), (21, 43, 42), (23, 25, 44), (23, 44, 43), (25, 27, 45), (25, 45, 44), (27, 29, 46), (27, 46, 45), (29, 31, 47), (29, 47, 46), (31, 3, 33), (31, 33, 47), (33, 32, 48), (33, 48, 49), (32, 34, 50), (32, 50, 48), (34, 35, 51), (34, 51, 50), (35, 36, 52), (35, 52, 51), (36, 37, 53), (36, 53, 52), (37, 38, 54), (37, 54, 53), (38, 39, 55), (38, 55, 54), (39, 40, 56), (39, 56, 55), (40, 41, 57), (40, 57, 56), (41, 42, 58), (41, 58, 57), (42, 43, 59), (42, 59, 58), (43, 44, 60), (43, 60, 59), (44, 45, 61), (44, 61, 60), (45, 46, 62), (45, 62, 61), (46, 47, 63), (46, 63, 62), (47, 33, 49), (47, 49, 63), (49, 48, 64), (49, 64, 65), (48, 50, 66), (48, 66, 64), (50, 51, 67), (50, 67, 66), (51, 52, 68), (51, 68, 67), (52, 53, 69), (52, 69, 68), (53, 54, 70), (53, 70, 69), (54, 55, 71), (54, 71, 70), (55, 56, 72), (55, 72, 71), (56, 57, 73), (56, 73, 72), (57, 58, 74), (57, 74, 73), (58, 59, 75), (58, 75, 74), (59, 60, 76), (59, 76, 75), (60, 61, 77), (60, 77, 76), (61, 62, 78), (61, 78, 77), (62, 63, 79), (62, 79, 78), (63, 49, 65), (63, 65, 79), (65, 64, 80), (65, 80, 81), (64, 66, 82), (64, 82, 80), (66, 67, 83), (66, 83, 82), (67, 68, 84), (67, 84, 83), (68, 69, 85), (68, 85, 84), (69, 70, 86), (69, 86, 85), (70, 71, 87), (70, 87, 86), (71, 72, 88), (71, 88, 87), (72, 73, 89), (72, 89, 88), (73, 74, 90), (73, 90, 89), (74, 75, 91), (74, 91, 90), (75, 76, 92), (75, 92, 91), (76, 77, 93), (76, 93, 92), (77, 78, 94), (77, 94, 93), (78, 79, 95), (78, 95, 94), (79, 65, 81), (79, 81, 95), (81, 80, 96), (81, 96, 97), (80, 82, 98), (80, 98, 96), (82, 83, 99), (82, 99, 98), (83, 84, 100), (83, 100, 99), (84, 85, 101), (84, 101, 100), (85, 86, 102), (85, 102, 101), (86, 87, 103), (86, 103, 102), (87, 88, 104), (87, 104, 103), (88, 89, 105), (88, 105, 104), (89, 90, 106), (89, 106, 105), (90, 91, 107), (90, 107, 106), (91, 92, 108), (91, 108, 107), (92, 93, 109), (92, 109, 108), (93, 94, 110), (93, 110, 109), (94, 95, 111), (94, 111, 110), (95, 81, 97), (95, 97, 111), (97, 96, 112), (97, 112, 113), (96, 98, 114), (96, 114, 112), (98, 99, 115), (98, 115, 114), (99, 100, 116), (99, 116, 115), (100, 101, 117), (100, 117, 116), (101, 102, 118), (101, 118, 117), (102, 103, 119), (102, 119, 118), (103, 104, 120), (103, 120, 119), (104, 105, 121), (104, 121, 120), (105, 106, 122), (105, 122, 121), (106, 107, 123), (106, 123, 122), (107, 108, 124), (107, 124, 123), (108, 109, 125), (108, 125, 124), (109, 110, 126), (109, 126, 125), (110, 111, 127), (110, 127, 126), (111, 97, 113), (111, 113, 127), (113, 112, 1), (113, 1, 0), (112, 114, 4), (112, 4, 1), (114, 115, 6), (114, 6, 4), (115, 116, 8), (115, 8, 6), (116, 117, 10), (116, 10, 8), (117, 118, 12), (117, 12, 10), (118, 119, 14), (118, 14, 12), (119, 120, 16), (119, 16, 14), (120, 121, 18), (120, 18, 16), (121, 122, 20), (121, 20, 18), (122, 123, 22), (122, 22, 20), (123, 124, 24), (123, 24, 22), (124, 125, 26), (124, 26, 24), (125, 126, 28), (125, 28, 26), (126, 127, 30), (126, 30, 28), (127, 113, 0), (127, 0, 30)])
me_ring5_completeboredchamferedbody.polygons.foreach_set('material_index', [5, 5, 5, 5, 5, 5, 5, 5, 5, 5, 5, 5, 5, 5, 5, 5, 5, 5, 5, 5, 5, 5, 5, 5, 5, 5, 5, 5, 5, 5, 5, 5, 5, 5, 5, 5, 5, 5, 5, 5, 5, 5, 5, 5, 5, 5, 5, 5, 5, 5, 5, 5, 5, 5, 5, 5, 5, 5, 5, 5, 5, 5, 5, 5, 5, 5, 5, 5, 5, 5, 5, 5, 5, 5, 5, 5, 5, 5, 5, 5, 5, 5, 5, 5, 5, 5, 5, 5, 5, 5, 5, 5, 5, 5, 5, 5, 5, 5, 5, 5, 5, 5, 5, 5, 5, 5, 5, 5, 5, 5, 5, 5, 5, 5, 5, 5, 5, 5, 5, 5, 5, 5, 5, 5, 5, 5, 5, 5, 5, 5, 5, 5, 5, 5, 5, 5, 5, 5, 5, 5, 5, 5, 5, 5, 5, 5, 5, 5, 5, 5, 5, 5, 5, 5, 5, 5, 5, 5, 5, 5, 5, 5, 5, 5, 5, 5, 5, 5, 5, 5, 5, 5, 5, 5, 5, 5, 5, 5, 5, 5, 5, 5, 5, 5, 5, 5, 5, 5, 5, 5, 5, 5, 5, 5, 5, 5, 5, 5, 5, 5, 5, 5, 5, 5, 5, 5, 5, 5, 5, 5, 5, 5, 5, 5, 5, 5, 5, 5, 5, 5, 5, 5, 5, 5, 5, 5, 5, 5, 5, 5, 5, 5, 5, 5, 5, 5, 5, 5, 5, 5, 5, 5, 5, 5, 5, 5, 5, 5, 5, 5, 5, 5, 5, 5, 5, 5])
me_ring5_completeboredchamferedbody.materials.append(mat_basepeg_honeywood)
me_ring5_completeboredchamferedbody.materials.append(mat_ring1_mutedcoral)
me_ring5_completeboredchamferedbody.materials.append(mat_ring2_warmgold)
me_ring5_completeboredchamferedbody.materials.append(mat_ring3_leafgreen)
me_ring5_completeboredchamferedbody.materials.append(mat_ring4_deepteal)
me_ring5_completeboredchamferedbody.materials.append(mat_ring5_softlilac)
me_ring5_completeboredchamferedbody.update()

# ---- objects
ob_onefiveringstackingtower = bpy.data.objects.new('OneFiveRingStackingTower', None)
ob_broadchamfereddiscbase = bpy.data.objects.new('BroadChamferedDiscBase', me_broadchamfereddiscbase)
ob_straightfixedcentralpeg = bpy.data.objects.new('StraightFixedCentralPeg', me_straightfixedcentralpeg)
ob_ring1_completeboredchamferedbody = bpy.data.objects.new('Ring1_CompleteBoredChamferedBody', me_ring1_completeboredchamferedbody)
ob_ring2_completeboredchamferedbody = bpy.data.objects.new('Ring2_CompleteBoredChamferedBody', me_ring2_completeboredchamferedbody)
ob_ring3_completeboredchamferedbody = bpy.data.objects.new('Ring3_CompleteBoredChamferedBody', me_ring3_completeboredchamferedbody)
ob_ring4_completeboredchamferedbody = bpy.data.objects.new('Ring4_CompleteBoredChamferedBody', me_ring4_completeboredchamferedbody)
ob_ring5_completeboredchamferedbody = bpy.data.objects.new('Ring5_CompleteBoredChamferedBody', me_ring5_completeboredchamferedbody)

# ---- transforms, parenting, visibility, modifiers, constraints
ob_onefiveringstackingtower.location = (0.0, 0.0, 0.0)
ob_broadchamfereddiscbase.parent = ob_onefiveringstackingtower
ob_broadchamfereddiscbase.location = (0.0, 0.0, 0.0)
ob_straightfixedcentralpeg.parent = ob_onefiveringstackingtower
ob_straightfixedcentralpeg.location = (0.0, 0.0, 0.0)
ob_ring1_completeboredchamferedbody.parent = ob_onefiveringstackingtower
ob_ring1_completeboredchamferedbody.location = (0.0, 0.0, 0.0)
ob_ring2_completeboredchamferedbody.parent = ob_onefiveringstackingtower
ob_ring2_completeboredchamferedbody.location = (0.0, 0.0, 0.0)
ob_ring3_completeboredchamferedbody.parent = ob_onefiveringstackingtower
ob_ring3_completeboredchamferedbody.location = (0.0, 0.0, 0.0)
ob_ring4_completeboredchamferedbody.parent = ob_onefiveringstackingtower
ob_ring4_completeboredchamferedbody.location = (0.0, 0.0, 0.0)
ob_ring5_completeboredchamferedbody.parent = ob_onefiveringstackingtower
ob_ring5_completeboredchamferedbody.location = (0.0, 0.0, 0.0)

# ---- collection membership
scene.collection.objects.link(ob_onefiveringstackingtower)
scene.collection.objects.link(ob_broadchamfereddiscbase)
scene.collection.objects.link(ob_straightfixedcentralpeg)
scene.collection.objects.link(ob_ring1_completeboredchamferedbody)
scene.collection.objects.link(ob_ring2_completeboredchamferedbody)
scene.collection.objects.link(ob_ring3_completeboredchamferedbody)
scene.collection.objects.link(ob_ring4_completeboredchamferedbody)
scene.collection.objects.link(ob_ring5_completeboredchamferedbody)

# ---- scene / render settings (as saved in the file)
scene.frame_start = 1; scene.frame_end = 250; scene.frame_set(1)
scene.render.engine = 'CYCLES'
scene.render.use_compositing = False
scene.cycles.use_denoising = False
scene.cycles.samples = 128
scene.cycles.use_adaptive_sampling = False
scene.cycles.seed = 17
bpy.context.view_layer.update()

# ---- added for rendering (the .blend has no active camera and no usable light): camera, sun
cam_auto = bpy.data.cameras.new('AutoCamera')
cam_auto.lens = 50.0
cam_auto.sensor_width = 36.0
cam_auto.clip_end = 1000.0
ob_auto_camera = bpy.data.objects.new('AutoCamera', cam_auto)
scene.collection.objects.link(ob_auto_camera)
ob_auto_camera.location = (0.471342, -0.56561, 0.518073)
ob_auto_camera.rotation_euler = (1.09748, -7.21219e-08, 0.694738)
scene.camera = ob_auto_camera
light_auto_sun = bpy.data.lights.new('AutoSun', 'SUN')
light_auto_sun.energy = 3.0
light_auto_sun.angle = 0.0523599
ob_auto_sun = bpy.data.objects.new('AutoSun', light_auto_sun)
scene.collection.objects.link(ob_auto_sun)
ob_auto_sun.rotation_euler = (0.872665, 0.174533, 0.523599)
bpy.context.view_layer.update()

